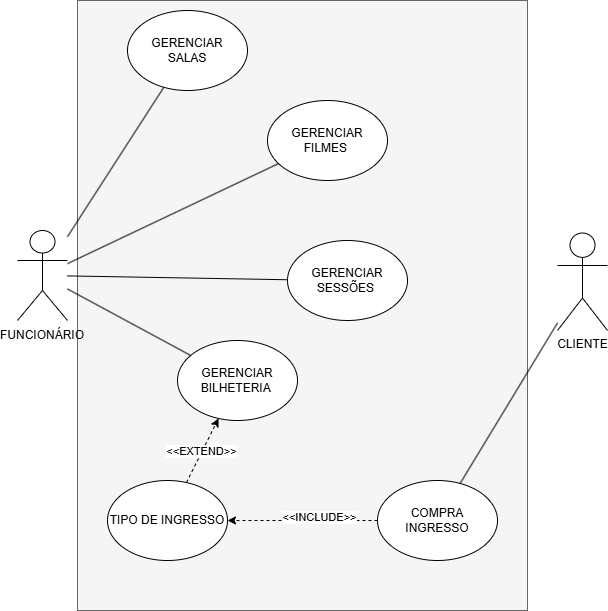

The diagram above was exported from draw.io. Its source (the exported page's mxGraphModel, read from the mxfile embedded in the PNG):
<mxGraphModel dx="1889" dy="2241" grid="1" gridSize="10" guides="1" tooltips="1" connect="0" arrows="1" fold="1" page="0" pageScale="1" pageWidth="827" pageHeight="1169" math="0" shadow="0">
  <root>
    <mxCell id="0" />
    <mxCell id="1" parent="0" />
    <mxCell id="rCvyh3vGwd4N--cCl3wX-28" parent="1" style="rounded=0;whiteSpace=wrap;html=1;fillColor=#f5f5f5;strokeColor=#666666;fontColor=#333333;" value="" vertex="1">
      <mxGeometry height="610" width="450" x="-880" y="-1470" as="geometry" />
    </mxCell>
    <mxCell id="rCvyh3vGwd4N--cCl3wX-10" edge="1" parent="1" source="H0vCkVfG1-si4YocAWcj-2" style="rounded=0;orthogonalLoop=1;jettySize=auto;html=1;endArrow=none;endFill=0;" target="H0vCkVfG1-si4YocAWcj-17">
      <mxGeometry relative="1" as="geometry" />
    </mxCell>
    <mxCell id="rCvyh3vGwd4N--cCl3wX-11" edge="1" parent="1" source="H0vCkVfG1-si4YocAWcj-2" style="rounded=0;orthogonalLoop=1;jettySize=auto;html=1;endArrow=none;endFill=0;" target="H0vCkVfG1-si4YocAWcj-5">
      <mxGeometry relative="1" as="geometry" />
    </mxCell>
    <mxCell id="H0vCkVfG1-si4YocAWcj-2" parent="1" style="shape=umlActor;verticalLabelPosition=bottom;verticalAlign=top;html=1;outlineConnect=0;" value="" vertex="1">
      <mxGeometry height="90" width="50" x="-940" y="-1240" as="geometry" />
    </mxCell>
    <mxCell id="H0vCkVfG1-si4YocAWcj-5" parent="1" style="ellipse;whiteSpace=wrap;html=1;" value="&amp;nbsp;GERENCIAR&amp;nbsp;&lt;div&gt;SALAS&lt;/div&gt;" vertex="1">
      <mxGeometry height="80" width="120" x="-830" y="-1460" as="geometry" />
    </mxCell>
    <mxCell id="H0vCkVfG1-si4YocAWcj-17" parent="1" style="ellipse;whiteSpace=wrap;html=1;" value="GERENCIAR&lt;div&gt;FILMES&amp;nbsp;&lt;/div&gt;" vertex="1">
      <mxGeometry height="80" width="120" x="-690" y="-1370" as="geometry" />
    </mxCell>
    <mxCell id="H0vCkVfG1-si4YocAWcj-18" parent="1" style="ellipse;whiteSpace=wrap;html=1;" value="GERENCIAR&lt;div&gt;BILHETERIA&amp;nbsp;&lt;/div&gt;" vertex="1">
      <mxGeometry height="80" width="120" x="-780" y="-1130" as="geometry" />
    </mxCell>
    <mxCell id="rCvyh3vGwd4N--cCl3wX-12" edge="1" parent="1" source="H0vCkVfG1-si4YocAWcj-19" style="rounded=0;orthogonalLoop=1;jettySize=auto;html=1;endArrow=none;endFill=0;" target="H0vCkVfG1-si4YocAWcj-2">
      <mxGeometry relative="1" as="geometry" />
    </mxCell>
    <mxCell id="H0vCkVfG1-si4YocAWcj-19" parent="1" style="ellipse;whiteSpace=wrap;html=1;" value="GERENCIAR&lt;div&gt;SESSÕES&amp;nbsp;&lt;/div&gt;" vertex="1">
      <mxGeometry height="80" width="120" x="-670" y="-1230" as="geometry" />
    </mxCell>
    <mxCell id="rCvyh3vGwd4N--cCl3wX-13" edge="1" parent="1" source="H0vCkVfG1-si4YocAWcj-18" style="rounded=0;orthogonalLoop=1;jettySize=auto;html=1;endArrow=none;endFill=0;" target="H0vCkVfG1-si4YocAWcj-2">
      <mxGeometry relative="1" as="geometry" />
    </mxCell>
    <mxCell id="rCvyh3vGwd4N--cCl3wX-27" parent="1" style="text;html=1;whiteSpace=wrap;strokeColor=none;fillColor=none;align=center;verticalAlign=middle;rounded=0;" value="FUNCIONÁRIO" vertex="1">
      <mxGeometry height="30" width="60" x="-945" y="-1150" as="geometry" />
    </mxCell>
    <mxCell id="rCvyh3vGwd4N--cCl3wX-29" parent="1" style="shape=umlActor;verticalLabelPosition=bottom;verticalAlign=top;html=1;outlineConnect=0;" value="CLIENTE&lt;div&gt;&lt;br&gt;&lt;/div&gt;" vertex="1">
      <mxGeometry height="97.5" width="50" x="-400" y="-1237.5" as="geometry" />
    </mxCell>
    <mxCell id="rCvyh3vGwd4N--cCl3wX-33" edge="1" parent="1" source="rCvyh3vGwd4N--cCl3wX-30" style="rounded=0;orthogonalLoop=1;jettySize=auto;html=1;dashed=1;" target="H0vCkVfG1-si4YocAWcj-18">
      <mxGeometry relative="1" as="geometry" />
    </mxCell>
    <mxCell id="rCvyh3vGwd4N--cCl3wX-34" connectable="0" parent="rCvyh3vGwd4N--cCl3wX-33" style="edgeLabel;html=1;align=center;verticalAlign=middle;resizable=0;points=[];" value="&amp;lt;&amp;lt;EXTEND&amp;gt;&amp;gt;" vertex="1">
      <mxGeometry relative="1" x="-0.0153" y="1" as="geometry">
        <mxPoint as="offset" />
      </mxGeometry>
    </mxCell>
    <mxCell id="rCvyh3vGwd4N--cCl3wX-30" parent="1" style="ellipse;whiteSpace=wrap;html=1;" value="TIPO DE INGRESSO" vertex="1">
      <mxGeometry height="80" width="120" x="-850" y="-990" as="geometry" />
    </mxCell>
    <mxCell id="rCvyh3vGwd4N--cCl3wX-36" edge="1" parent="1" source="rCvyh3vGwd4N--cCl3wX-35" style="rounded=0;orthogonalLoop=1;jettySize=auto;html=1;endArrow=none;endFill=0;" target="rCvyh3vGwd4N--cCl3wX-29">
      <mxGeometry relative="1" as="geometry" />
    </mxCell>
    <mxCell id="rCvyh3vGwd4N--cCl3wX-38" edge="1" parent="1" source="rCvyh3vGwd4N--cCl3wX-35" style="edgeStyle=orthogonalEdgeStyle;rounded=0;orthogonalLoop=1;jettySize=auto;html=1;dashed=1;" target="rCvyh3vGwd4N--cCl3wX-30">
      <mxGeometry relative="1" as="geometry" />
    </mxCell>
    <mxCell id="rCvyh3vGwd4N--cCl3wX-39" connectable="0" parent="rCvyh3vGwd4N--cCl3wX-38" style="edgeLabel;html=1;align=center;verticalAlign=middle;resizable=0;points=[];" value="&amp;lt;&amp;lt;INCLUDE&amp;gt;&amp;gt;" vertex="1">
      <mxGeometry relative="1" x="-0.216" y="-4" as="geometry">
        <mxPoint as="offset" />
      </mxGeometry>
    </mxCell>
    <mxCell id="rCvyh3vGwd4N--cCl3wX-35" parent="1" style="ellipse;whiteSpace=wrap;html=1;" value="COMPRA INGRESSO" vertex="1">
      <mxGeometry height="80" width="120" x="-580" y="-990" as="geometry" />
    </mxCell>
  </root>
</mxGraphModel>